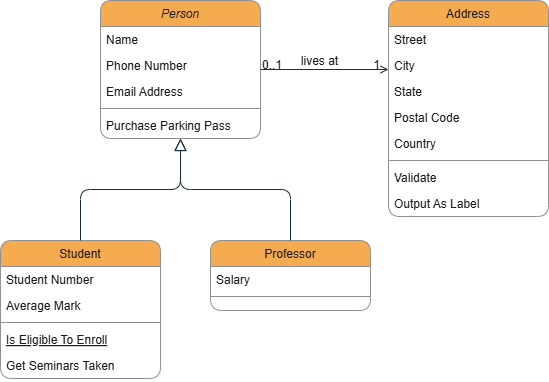

The diagram above was exported from draw.io. Its source (the exported page's mxGraphModel, read from the mxfile embedded in the PNG):
<mxGraphModel dx="1050" dy="557" grid="1" gridSize="10" guides="1" tooltips="1" connect="1" arrows="1" fold="1" page="0" pageScale="1" pageWidth="827" pageHeight="1169" background="#FFFFFF" math="0" shadow="0">
  <root>
    <mxCell id="WIyWlLk6GJQsqaUBKTNV-0" />
    <mxCell id="WIyWlLk6GJQsqaUBKTNV-1" parent="WIyWlLk6GJQsqaUBKTNV-0" />
    <mxCell id="zkfFHV4jXpPFQw0GAbJ--0" value="Person" style="swimlane;fontStyle=2;align=center;verticalAlign=top;childLayout=stackLayout;horizontal=1;startSize=26;horizontalStack=0;resizeParent=1;resizeLast=0;collapsible=1;marginBottom=0;rounded=1;shadow=0;strokeWidth=1;labelBackgroundColor=none;fillColor=#F5AB50;strokeColor=#909090;fontColor=#1A1A1A;" parent="WIyWlLk6GJQsqaUBKTNV-1" vertex="1">
      <mxGeometry x="220" y="120" width="160" height="138" as="geometry">
        <mxRectangle x="230" y="140" width="160" height="26" as="alternateBounds" />
      </mxGeometry>
    </mxCell>
    <mxCell id="zkfFHV4jXpPFQw0GAbJ--1" value="Name" style="text;align=left;verticalAlign=top;spacingLeft=4;spacingRight=4;overflow=hidden;rotatable=0;points=[[0,0.5],[1,0.5]];portConstraint=eastwest;labelBackgroundColor=none;rounded=1;fontColor=#1A1A1A;" parent="zkfFHV4jXpPFQw0GAbJ--0" vertex="1">
      <mxGeometry y="26" width="160" height="26" as="geometry" />
    </mxCell>
    <mxCell id="zkfFHV4jXpPFQw0GAbJ--2" value="Phone Number" style="text;align=left;verticalAlign=top;spacingLeft=4;spacingRight=4;overflow=hidden;rotatable=0;points=[[0,0.5],[1,0.5]];portConstraint=eastwest;rounded=1;shadow=0;html=0;labelBackgroundColor=none;fontColor=#1A1A1A;" parent="zkfFHV4jXpPFQw0GAbJ--0" vertex="1">
      <mxGeometry y="52" width="160" height="26" as="geometry" />
    </mxCell>
    <mxCell id="zkfFHV4jXpPFQw0GAbJ--3" value="Email Address" style="text;align=left;verticalAlign=top;spacingLeft=4;spacingRight=4;overflow=hidden;rotatable=0;points=[[0,0.5],[1,0.5]];portConstraint=eastwest;rounded=1;shadow=0;html=0;labelBackgroundColor=none;fontColor=#1A1A1A;" parent="zkfFHV4jXpPFQw0GAbJ--0" vertex="1">
      <mxGeometry y="78" width="160" height="26" as="geometry" />
    </mxCell>
    <mxCell id="zkfFHV4jXpPFQw0GAbJ--4" value="" style="line;html=1;strokeWidth=1;align=left;verticalAlign=middle;spacingTop=-1;spacingLeft=3;spacingRight=3;rotatable=0;labelPosition=right;points=[];portConstraint=eastwest;labelBackgroundColor=none;rounded=1;fillColor=#F5AB50;strokeColor=#909090;fontColor=#1A1A1A;" parent="zkfFHV4jXpPFQw0GAbJ--0" vertex="1">
      <mxGeometry y="104" width="160" height="8" as="geometry" />
    </mxCell>
    <mxCell id="zkfFHV4jXpPFQw0GAbJ--5" value="Purchase Parking Pass" style="text;align=left;verticalAlign=top;spacingLeft=4;spacingRight=4;overflow=hidden;rotatable=0;points=[[0,0.5],[1,0.5]];portConstraint=eastwest;labelBackgroundColor=none;rounded=1;fontColor=#1A1A1A;" parent="zkfFHV4jXpPFQw0GAbJ--0" vertex="1">
      <mxGeometry y="112" width="160" height="26" as="geometry" />
    </mxCell>
    <mxCell id="zkfFHV4jXpPFQw0GAbJ--6" value="Student" style="swimlane;fontStyle=0;align=center;verticalAlign=top;childLayout=stackLayout;horizontal=1;startSize=26;horizontalStack=0;resizeParent=1;resizeLast=0;collapsible=1;marginBottom=0;rounded=1;shadow=0;strokeWidth=1;labelBackgroundColor=none;fillColor=#F5AB50;strokeColor=#909090;fontColor=#1A1A1A;" parent="WIyWlLk6GJQsqaUBKTNV-1" vertex="1">
      <mxGeometry x="120" y="360" width="160" height="138" as="geometry">
        <mxRectangle x="130" y="380" width="160" height="26" as="alternateBounds" />
      </mxGeometry>
    </mxCell>
    <mxCell id="zkfFHV4jXpPFQw0GAbJ--7" value="Student Number" style="text;align=left;verticalAlign=top;spacingLeft=4;spacingRight=4;overflow=hidden;rotatable=0;points=[[0,0.5],[1,0.5]];portConstraint=eastwest;labelBackgroundColor=none;rounded=1;fontColor=#1A1A1A;" parent="zkfFHV4jXpPFQw0GAbJ--6" vertex="1">
      <mxGeometry y="26" width="160" height="26" as="geometry" />
    </mxCell>
    <mxCell id="zkfFHV4jXpPFQw0GAbJ--8" value="Average Mark" style="text;align=left;verticalAlign=top;spacingLeft=4;spacingRight=4;overflow=hidden;rotatable=0;points=[[0,0.5],[1,0.5]];portConstraint=eastwest;rounded=1;shadow=0;html=0;labelBackgroundColor=none;fontColor=#1A1A1A;" parent="zkfFHV4jXpPFQw0GAbJ--6" vertex="1">
      <mxGeometry y="52" width="160" height="26" as="geometry" />
    </mxCell>
    <mxCell id="zkfFHV4jXpPFQw0GAbJ--9" value="" style="line;html=1;strokeWidth=1;align=left;verticalAlign=middle;spacingTop=-1;spacingLeft=3;spacingRight=3;rotatable=0;labelPosition=right;points=[];portConstraint=eastwest;labelBackgroundColor=none;rounded=1;fillColor=#F5AB50;strokeColor=#909090;fontColor=#1A1A1A;" parent="zkfFHV4jXpPFQw0GAbJ--6" vertex="1">
      <mxGeometry y="78" width="160" height="8" as="geometry" />
    </mxCell>
    <mxCell id="zkfFHV4jXpPFQw0GAbJ--10" value="Is Eligible To Enroll" style="text;align=left;verticalAlign=top;spacingLeft=4;spacingRight=4;overflow=hidden;rotatable=0;points=[[0,0.5],[1,0.5]];portConstraint=eastwest;fontStyle=4;labelBackgroundColor=none;rounded=1;fontColor=#1A1A1A;" parent="zkfFHV4jXpPFQw0GAbJ--6" vertex="1">
      <mxGeometry y="86" width="160" height="26" as="geometry" />
    </mxCell>
    <mxCell id="zkfFHV4jXpPFQw0GAbJ--11" value="Get Seminars Taken" style="text;align=left;verticalAlign=top;spacingLeft=4;spacingRight=4;overflow=hidden;rotatable=0;points=[[0,0.5],[1,0.5]];portConstraint=eastwest;labelBackgroundColor=none;rounded=1;fontColor=#1A1A1A;" parent="zkfFHV4jXpPFQw0GAbJ--6" vertex="1">
      <mxGeometry y="112" width="160" height="26" as="geometry" />
    </mxCell>
    <mxCell id="zkfFHV4jXpPFQw0GAbJ--12" value="" style="endArrow=block;endSize=10;endFill=0;shadow=0;strokeWidth=1;rounded=1;curved=0;edgeStyle=elbowEdgeStyle;elbow=vertical;labelBackgroundColor=none;fontColor=default;strokeColor=#182E3E;" parent="WIyWlLk6GJQsqaUBKTNV-1" source="zkfFHV4jXpPFQw0GAbJ--6" target="zkfFHV4jXpPFQw0GAbJ--0" edge="1">
      <mxGeometry width="160" relative="1" as="geometry">
        <mxPoint x="200" y="203" as="sourcePoint" />
        <mxPoint x="200" y="203" as="targetPoint" />
      </mxGeometry>
    </mxCell>
    <mxCell id="zkfFHV4jXpPFQw0GAbJ--13" value="Professor" style="swimlane;fontStyle=0;align=center;verticalAlign=top;childLayout=stackLayout;horizontal=1;startSize=26;horizontalStack=0;resizeParent=1;resizeLast=0;collapsible=1;marginBottom=0;rounded=1;shadow=0;strokeWidth=1;labelBackgroundColor=none;fillColor=#F5AB50;strokeColor=#909090;fontColor=#1A1A1A;" parent="WIyWlLk6GJQsqaUBKTNV-1" vertex="1">
      <mxGeometry x="330" y="360" width="160" height="70" as="geometry">
        <mxRectangle x="340" y="380" width="170" height="26" as="alternateBounds" />
      </mxGeometry>
    </mxCell>
    <mxCell id="zkfFHV4jXpPFQw0GAbJ--14" value="Salary" style="text;align=left;verticalAlign=top;spacingLeft=4;spacingRight=4;overflow=hidden;rotatable=0;points=[[0,0.5],[1,0.5]];portConstraint=eastwest;labelBackgroundColor=none;rounded=1;fontColor=#1A1A1A;" parent="zkfFHV4jXpPFQw0GAbJ--13" vertex="1">
      <mxGeometry y="26" width="160" height="26" as="geometry" />
    </mxCell>
    <mxCell id="zkfFHV4jXpPFQw0GAbJ--15" value="" style="line;html=1;strokeWidth=1;align=left;verticalAlign=middle;spacingTop=-1;spacingLeft=3;spacingRight=3;rotatable=0;labelPosition=right;points=[];portConstraint=eastwest;labelBackgroundColor=none;rounded=1;fillColor=#F5AB50;strokeColor=#909090;fontColor=#1A1A1A;" parent="zkfFHV4jXpPFQw0GAbJ--13" vertex="1">
      <mxGeometry y="52" width="160" height="8" as="geometry" />
    </mxCell>
    <mxCell id="zkfFHV4jXpPFQw0GAbJ--16" value="" style="endArrow=block;endSize=10;endFill=0;shadow=0;strokeWidth=1;rounded=1;curved=0;edgeStyle=elbowEdgeStyle;elbow=vertical;labelBackgroundColor=none;fontColor=default;strokeColor=#182E3E;" parent="WIyWlLk6GJQsqaUBKTNV-1" source="zkfFHV4jXpPFQw0GAbJ--13" target="zkfFHV4jXpPFQw0GAbJ--0" edge="1">
      <mxGeometry width="160" relative="1" as="geometry">
        <mxPoint x="210" y="373" as="sourcePoint" />
        <mxPoint x="310" y="271" as="targetPoint" />
      </mxGeometry>
    </mxCell>
    <mxCell id="zkfFHV4jXpPFQw0GAbJ--17" value="Address" style="swimlane;fontStyle=0;align=center;verticalAlign=top;childLayout=stackLayout;horizontal=1;startSize=26;horizontalStack=0;resizeParent=1;resizeLast=0;collapsible=1;marginBottom=0;rounded=1;shadow=0;strokeWidth=1;labelBackgroundColor=none;fillColor=#F5AB50;strokeColor=#909090;fontColor=#1A1A1A;" parent="WIyWlLk6GJQsqaUBKTNV-1" vertex="1">
      <mxGeometry x="508" y="120" width="160" height="216" as="geometry">
        <mxRectangle x="550" y="140" width="160" height="26" as="alternateBounds" />
      </mxGeometry>
    </mxCell>
    <mxCell id="zkfFHV4jXpPFQw0GAbJ--18" value="Street" style="text;align=left;verticalAlign=top;spacingLeft=4;spacingRight=4;overflow=hidden;rotatable=0;points=[[0,0.5],[1,0.5]];portConstraint=eastwest;labelBackgroundColor=none;rounded=1;fontColor=#1A1A1A;" parent="zkfFHV4jXpPFQw0GAbJ--17" vertex="1">
      <mxGeometry y="26" width="160" height="26" as="geometry" />
    </mxCell>
    <mxCell id="zkfFHV4jXpPFQw0GAbJ--19" value="City" style="text;align=left;verticalAlign=top;spacingLeft=4;spacingRight=4;overflow=hidden;rotatable=0;points=[[0,0.5],[1,0.5]];portConstraint=eastwest;rounded=1;shadow=0;html=0;labelBackgroundColor=none;fontColor=#1A1A1A;" parent="zkfFHV4jXpPFQw0GAbJ--17" vertex="1">
      <mxGeometry y="52" width="160" height="26" as="geometry" />
    </mxCell>
    <mxCell id="zkfFHV4jXpPFQw0GAbJ--20" value="State" style="text;align=left;verticalAlign=top;spacingLeft=4;spacingRight=4;overflow=hidden;rotatable=0;points=[[0,0.5],[1,0.5]];portConstraint=eastwest;rounded=1;shadow=0;html=0;labelBackgroundColor=none;fontColor=#1A1A1A;" parent="zkfFHV4jXpPFQw0GAbJ--17" vertex="1">
      <mxGeometry y="78" width="160" height="26" as="geometry" />
    </mxCell>
    <mxCell id="zkfFHV4jXpPFQw0GAbJ--21" value="Postal Code" style="text;align=left;verticalAlign=top;spacingLeft=4;spacingRight=4;overflow=hidden;rotatable=0;points=[[0,0.5],[1,0.5]];portConstraint=eastwest;rounded=1;shadow=0;html=0;labelBackgroundColor=none;fontColor=#1A1A1A;" parent="zkfFHV4jXpPFQw0GAbJ--17" vertex="1">
      <mxGeometry y="104" width="160" height="26" as="geometry" />
    </mxCell>
    <mxCell id="zkfFHV4jXpPFQw0GAbJ--22" value="Country" style="text;align=left;verticalAlign=top;spacingLeft=4;spacingRight=4;overflow=hidden;rotatable=0;points=[[0,0.5],[1,0.5]];portConstraint=eastwest;rounded=1;shadow=0;html=0;labelBackgroundColor=none;fontColor=#1A1A1A;" parent="zkfFHV4jXpPFQw0GAbJ--17" vertex="1">
      <mxGeometry y="130" width="160" height="26" as="geometry" />
    </mxCell>
    <mxCell id="zkfFHV4jXpPFQw0GAbJ--23" value="" style="line;html=1;strokeWidth=1;align=left;verticalAlign=middle;spacingTop=-1;spacingLeft=3;spacingRight=3;rotatable=0;labelPosition=right;points=[];portConstraint=eastwest;labelBackgroundColor=none;rounded=1;fillColor=#F5AB50;strokeColor=#909090;fontColor=#1A1A1A;" parent="zkfFHV4jXpPFQw0GAbJ--17" vertex="1">
      <mxGeometry y="156" width="160" height="8" as="geometry" />
    </mxCell>
    <mxCell id="zkfFHV4jXpPFQw0GAbJ--24" value="Validate" style="text;align=left;verticalAlign=top;spacingLeft=4;spacingRight=4;overflow=hidden;rotatable=0;points=[[0,0.5],[1,0.5]];portConstraint=eastwest;labelBackgroundColor=none;rounded=1;fontColor=#1A1A1A;" parent="zkfFHV4jXpPFQw0GAbJ--17" vertex="1">
      <mxGeometry y="164" width="160" height="26" as="geometry" />
    </mxCell>
    <mxCell id="zkfFHV4jXpPFQw0GAbJ--25" value="Output As Label" style="text;align=left;verticalAlign=top;spacingLeft=4;spacingRight=4;overflow=hidden;rotatable=0;points=[[0,0.5],[1,0.5]];portConstraint=eastwest;labelBackgroundColor=none;rounded=1;fontColor=#1A1A1A;" parent="zkfFHV4jXpPFQw0GAbJ--17" vertex="1">
      <mxGeometry y="190" width="160" height="26" as="geometry" />
    </mxCell>
    <mxCell id="zkfFHV4jXpPFQw0GAbJ--26" value="" style="endArrow=open;shadow=0;strokeWidth=1;rounded=1;curved=0;endFill=1;edgeStyle=elbowEdgeStyle;elbow=vertical;labelBackgroundColor=none;fontColor=default;strokeColor=#182E3E;" parent="WIyWlLk6GJQsqaUBKTNV-1" source="zkfFHV4jXpPFQw0GAbJ--0" target="zkfFHV4jXpPFQw0GAbJ--17" edge="1">
      <mxGeometry x="0.5" y="41" relative="1" as="geometry">
        <mxPoint x="380" y="192" as="sourcePoint" />
        <mxPoint x="540" y="192" as="targetPoint" />
        <mxPoint x="-40" y="32" as="offset" />
      </mxGeometry>
    </mxCell>
    <mxCell id="zkfFHV4jXpPFQw0GAbJ--27" value="0..1" style="resizable=0;align=left;verticalAlign=bottom;labelBackgroundColor=none;fontSize=12;rounded=1;fillColor=#F5AB50;strokeColor=#909090;fontColor=#1A1A1A;" parent="zkfFHV4jXpPFQw0GAbJ--26" connectable="0" vertex="1">
      <mxGeometry x="-1" relative="1" as="geometry">
        <mxPoint y="4" as="offset" />
      </mxGeometry>
    </mxCell>
    <mxCell id="zkfFHV4jXpPFQw0GAbJ--28" value="1" style="resizable=0;align=right;verticalAlign=bottom;labelBackgroundColor=none;fontSize=12;rounded=1;fillColor=#F5AB50;strokeColor=#909090;fontColor=#1A1A1A;" parent="zkfFHV4jXpPFQw0GAbJ--26" connectable="0" vertex="1">
      <mxGeometry x="1" relative="1" as="geometry">
        <mxPoint x="-7" y="4" as="offset" />
      </mxGeometry>
    </mxCell>
    <mxCell id="zkfFHV4jXpPFQw0GAbJ--29" value="lives at" style="text;html=1;resizable=0;points=[];;align=center;verticalAlign=middle;labelBackgroundColor=none;rounded=1;shadow=0;strokeWidth=1;fontSize=12;fontColor=#1A1A1A;" parent="zkfFHV4jXpPFQw0GAbJ--26" vertex="1" connectable="0">
      <mxGeometry x="0.5" y="49" relative="1" as="geometry">
        <mxPoint x="-38" y="40" as="offset" />
      </mxGeometry>
    </mxCell>
  </root>
</mxGraphModel>